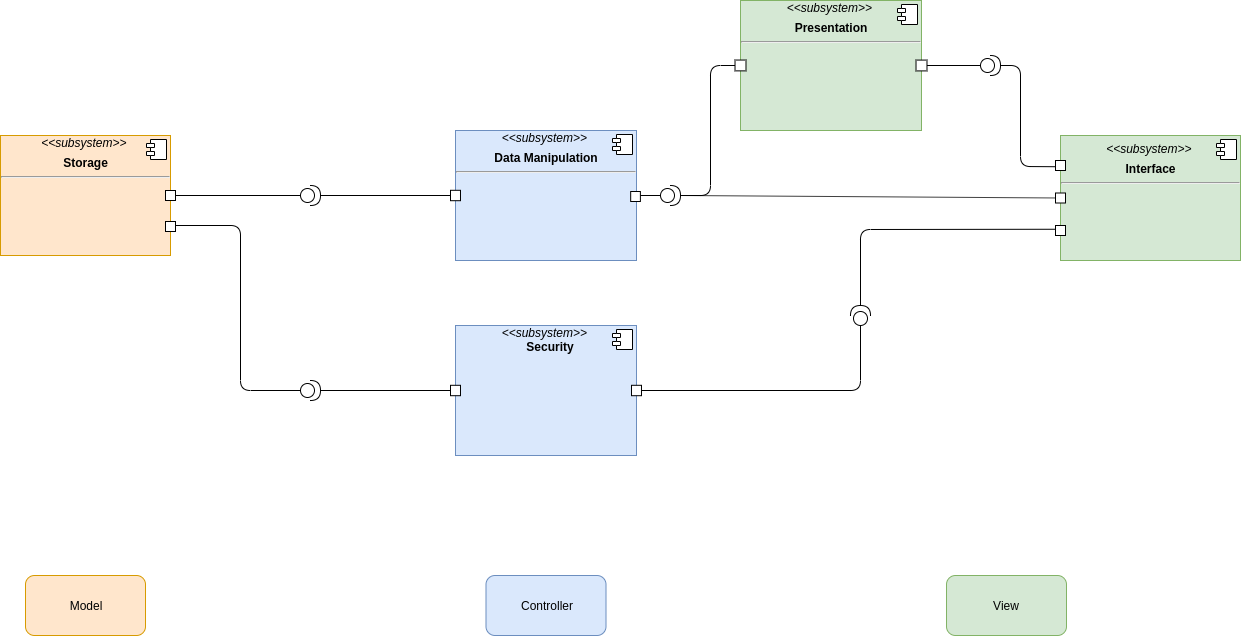

The diagram above was exported from draw.io. Its source (the exported page's mxGraphModel, read from the mxfile embedded in the PNG):
<mxGraphModel dx="1902" dy="2146" grid="1" gridSize="10" guides="1" tooltips="1" connect="1" arrows="1" fold="1" page="1" pageScale="1" pageWidth="850" pageHeight="1100" math="0" shadow="0">
  <root>
    <mxCell id="0" />
    <mxCell id="1" parent="0" />
    <mxCell id="JmERBi2HMua15yTSLkXe-48" value="" style="endArrow=none;html=1;entryX=1;entryY=0.5;entryDx=0;entryDy=0;exitX=0;exitY=0.5;exitDx=0;exitDy=0;exitPerimeter=0;" edge="1" parent="1" source="JmERBi2HMua15yTSLkXe-49" target="JmERBi2HMua15yTSLkXe-2">
      <mxGeometry width="50" height="50" relative="1" as="geometry">
        <mxPoint x="390" y="345" as="sourcePoint" />
        <mxPoint x="260" y="180" as="targetPoint" />
        <Array as="points" />
      </mxGeometry>
    </mxCell>
    <mxCell id="JmERBi2HMua15yTSLkXe-55" value="" style="endArrow=none;html=1;exitX=1;exitY=0.5;exitDx=0;exitDy=0;exitPerimeter=0;entryX=0;entryY=0.5;entryDx=0;entryDy=0;" edge="1" parent="1" source="JmERBi2HMua15yTSLkXe-49" target="BA3Uctgy7FI61tzgkYr2-50">
      <mxGeometry width="50" height="50" relative="1" as="geometry">
        <mxPoint x="410" y="345" as="sourcePoint" />
        <mxPoint x="545" y="345" as="targetPoint" />
        <Array as="points" />
      </mxGeometry>
    </mxCell>
    <mxCell id="9Q_eMgQdC3ptxLpq8LQD-27" value="" style="endArrow=none;html=1;entryX=1;entryY=0.5;entryDx=0;entryDy=0;exitX=0;exitY=0.5;exitDx=0;exitDy=0;exitPerimeter=0;" parent="1" source="9Q_eMgQdC3ptxLpq8LQD-26" target="BA3Uctgy7FI61tzgkYr2-50" edge="1">
      <mxGeometry width="50" height="50" relative="1" as="geometry">
        <mxPoint x="775.5" y="320" as="sourcePoint" />
        <mxPoint x="913.375" y="532.9260692026651" as="targetPoint" />
        <Array as="points" />
      </mxGeometry>
    </mxCell>
    <mxCell id="9Q_eMgQdC3ptxLpq8LQD-29" value="" style="endArrow=none;html=1;exitX=0;exitY=0.5;exitDx=0;exitDy=0;entryX=1;entryY=0.5;entryDx=0;entryDy=0;entryPerimeter=0;" parent="1" source="BA3Uctgy7FI61tzgkYr2-32" edge="1" target="9Q_eMgQdC3ptxLpq8LQD-26">
      <mxGeometry width="50" height="50" relative="1" as="geometry">
        <mxPoint x="755.5" y="480" as="sourcePoint" />
        <mxPoint x="855.5" y="370" as="targetPoint" />
        <Array as="points">
          <mxPoint x="790" y="10" />
          <mxPoint x="790" y="140" />
        </Array>
      </mxGeometry>
    </mxCell>
    <mxCell id="JmERBi2HMua15yTSLkXe-34" style="rounded=1;orthogonalLoop=1;jettySize=auto;html=1;exitX=1;exitY=0.5;exitDx=0;exitDy=0;exitPerimeter=0;endArrow=none;endFill=0;entryX=0;entryY=0.75;entryDx=0;entryDy=0;elbow=vertical;" edge="1" parent="1" source="JmERBi2HMua15yTSLkXe-33" target="BA3Uctgy7FI61tzgkYr2-8">
      <mxGeometry relative="1" as="geometry">
        <mxPoint x="810" y="-50" as="targetPoint" />
        <Array as="points">
          <mxPoint x="940" y="174" />
        </Array>
      </mxGeometry>
    </mxCell>
    <mxCell id="9Q_eMgQdC3ptxLpq8LQD-95" value="" style="endArrow=none;html=1;exitX=1;exitY=0.5;exitDx=0;exitDy=0;exitPerimeter=0;entryX=0;entryY=0.5;entryDx=0;entryDy=0;" parent="1" source="9Q_eMgQdC3ptxLpq8LQD-91" target="BA3Uctgy7FI61tzgkYr2-10" edge="1">
      <mxGeometry width="50" height="50" relative="1" as="geometry">
        <mxPoint x="210" y="240" as="sourcePoint" />
        <mxPoint x="270" y="190" as="targetPoint" />
        <Array as="points" />
      </mxGeometry>
    </mxCell>
    <mxCell id="9Q_eMgQdC3ptxLpq8LQD-100" value="" style="rounded=1;orthogonalLoop=1;jettySize=auto;html=1;endArrow=none;endFill=0;edgeStyle=orthogonalEdgeStyle;entryX=0;entryY=0.5;entryDx=0;entryDy=0;entryPerimeter=0;exitX=1;exitY=0.5;exitDx=0;exitDy=0;" parent="1" source="BA3Uctgy7FI61tzgkYr2-10" target="JmERBi2HMua15yTSLkXe-33" edge="1">
      <mxGeometry relative="1" as="geometry">
        <mxPoint x="800" y="410" as="sourcePoint" />
        <mxPoint x="755.5" y="170" as="targetPoint" />
      </mxGeometry>
    </mxCell>
    <mxCell id="BA3Uctgy7FI61tzgkYr2-50" value="&lt;i&gt;&amp;lt;&amp;lt;subsystem&amp;gt;&amp;gt;&lt;/i&gt;&lt;b&gt;&amp;nbsp;&lt;/b&gt;&lt;p style=&quot;margin: 6px 0px 0px&quot;&gt;&lt;b&gt;Data Manipulation&lt;/b&gt;&lt;/p&gt;&lt;hr&gt;&lt;p style=&quot;margin: 0px ; margin-left: 8px&quot;&gt;&lt;br&gt;&lt;/p&gt;" style="align=center;overflow=fill;html=1;fillColor=#dae8fc;strokeColor=#6c8ebf;" parent="1" vertex="1">
      <mxGeometry x="535" y="75" width="181" height="130" as="geometry" />
    </mxCell>
    <mxCell id="BA3Uctgy7FI61tzgkYr2-51" value="" style="shape=component;jettyWidth=8;jettyHeight=4;" parent="BA3Uctgy7FI61tzgkYr2-50" vertex="1">
      <mxGeometry x="1" width="20" height="20" relative="1" as="geometry">
        <mxPoint x="-24" y="4" as="offset" />
      </mxGeometry>
    </mxCell>
    <mxCell id="JmERBi2HMua15yTSLkXe-32" value="" style="html=1;points=[];perimeter=orthogonalPerimeter;" vertex="1" parent="BA3Uctgy7FI61tzgkYr2-50">
      <mxGeometry x="175.1769436997319" y="61" width="9.705093833780161" height="10" as="geometry" />
    </mxCell>
    <mxCell id="JmERBi2HMua15yTSLkXe-57" value="" style="html=1;points=[];perimeter=orthogonalPerimeter;" vertex="1" parent="BA3Uctgy7FI61tzgkYr2-50">
      <mxGeometry x="-4.995400183992615" y="59.80000000000001" width="9.990800367985283" height="10.4" as="geometry" />
    </mxCell>
    <mxCell id="BA3Uctgy7FI61tzgkYr2-10" value="&lt;i&gt;&amp;lt;&amp;lt;subsystem&amp;gt;&amp;gt;&lt;/i&gt;&lt;b&gt;&amp;nbsp;&lt;/b&gt;&lt;p style=&quot;margin: 0px ; margin-left: 8px&quot;&gt;&lt;b&gt;Security&lt;/b&gt;&lt;/p&gt;" style="align=center;overflow=fill;html=1;fillColor=#dae8fc;strokeColor=#6c8ebf;" parent="1" vertex="1">
      <mxGeometry x="535" y="270" width="181" height="130" as="geometry" />
    </mxCell>
    <mxCell id="BA3Uctgy7FI61tzgkYr2-11" value="" style="shape=component;jettyWidth=8;jettyHeight=4;" parent="BA3Uctgy7FI61tzgkYr2-10" vertex="1">
      <mxGeometry x="1" width="20" height="20" relative="1" as="geometry">
        <mxPoint x="-24" y="4" as="offset" />
      </mxGeometry>
    </mxCell>
    <mxCell id="9Q_eMgQdC3ptxLpq8LQD-94" value="" style="html=1;points=[];perimeter=orthogonalPerimeter;" parent="BA3Uctgy7FI61tzgkYr2-10" vertex="1">
      <mxGeometry x="-4.995400183992642" y="59.800000000000004" width="9.990800367985283" height="10.4" as="geometry" />
    </mxCell>
    <mxCell id="BA3Uctgy7FI61tzgkYr2-32" value="&lt;i&gt;&amp;lt;&amp;lt;subsystem&amp;gt;&amp;gt;&lt;/i&gt;&lt;b&gt;&amp;nbsp;&lt;/b&gt;&lt;p style=&quot;margin: 6px 0px 0px&quot;&gt;&lt;b&gt;Presentation&lt;/b&gt;&lt;/p&gt;&lt;hr&gt;&lt;p style=&quot;margin: 0px ; margin-left: 8px&quot;&gt;&lt;br&gt;&lt;/p&gt;" style="align=center;overflow=fill;html=1;fillColor=#d5e8d4;strokeColor=#82b366;" parent="1" vertex="1">
      <mxGeometry x="820" y="-55" width="181" height="130" as="geometry" />
    </mxCell>
    <mxCell id="BA3Uctgy7FI61tzgkYr2-33" value="" style="shape=component;jettyWidth=8;jettyHeight=4;" parent="BA3Uctgy7FI61tzgkYr2-32" vertex="1">
      <mxGeometry x="1" width="20" height="20" relative="1" as="geometry">
        <mxPoint x="-24" y="4" as="offset" />
      </mxGeometry>
    </mxCell>
    <mxCell id="9Q_eMgQdC3ptxLpq8LQD-53" value="" style="html=1;points=[];perimeter=orthogonalPerimeter;" parent="BA3Uctgy7FI61tzgkYr2-32" vertex="1">
      <mxGeometry x="175.5151515151515" y="59.58333333333333" width="10.969696969696969" height="10.833333333333332" as="geometry" />
    </mxCell>
    <mxCell id="JmERBi2HMua15yTSLkXe-56" value="" style="html=1;points=[];perimeter=orthogonalPerimeter;" vertex="1" parent="BA3Uctgy7FI61tzgkYr2-32">
      <mxGeometry x="-5.484848484848499" y="59.54166666666666" width="10.969696969696969" height="10.833333333333332" as="geometry" />
    </mxCell>
    <mxCell id="9Q_eMgQdC3ptxLpq8LQD-26" value="" style="shape=providedRequiredInterface;html=1;verticalLabelPosition=bottom;rotation=0;" parent="1" vertex="1">
      <mxGeometry x="740" y="130" width="20" height="20" as="geometry" />
    </mxCell>
    <mxCell id="9Q_eMgQdC3ptxLpq8LQD-28" value="" style="endArrow=none;html=1;exitX=1;exitY=0.5;exitDx=0;exitDy=0;exitPerimeter=0;entryX=0;entryY=0.5;entryDx=0;entryDy=0;" parent="1" source="9Q_eMgQdC3ptxLpq8LQD-26" target="BA3Uctgy7FI61tzgkYr2-8" edge="1">
      <mxGeometry width="50" height="50" relative="1" as="geometry">
        <mxPoint x="570" y="320" as="sourcePoint" />
        <mxPoint x="670" y="-40" as="targetPoint" />
        <Array as="points" />
      </mxGeometry>
    </mxCell>
    <mxCell id="9Q_eMgQdC3ptxLpq8LQD-63" value="" style="shape=providedRequiredInterface;html=1;verticalLabelPosition=bottom;rotation=0;" parent="1" vertex="1">
      <mxGeometry x="1060" width="20" height="20" as="geometry" />
    </mxCell>
    <mxCell id="9Q_eMgQdC3ptxLpq8LQD-64" value="" style="endArrow=none;html=1;exitX=1;exitY=0.5;exitDx=0;exitDy=0;exitPerimeter=0;entryX=0;entryY=0.5;entryDx=0;entryDy=0;entryPerimeter=0;" parent="1" source="9Q_eMgQdC3ptxLpq8LQD-53" target="9Q_eMgQdC3ptxLpq8LQD-63" edge="1">
      <mxGeometry width="50" height="50" relative="1" as="geometry">
        <mxPoint x="705.5" y="500" as="sourcePoint" />
        <mxPoint x="755.5" y="450" as="targetPoint" />
        <Array as="points" />
      </mxGeometry>
    </mxCell>
    <mxCell id="9Q_eMgQdC3ptxLpq8LQD-65" value="" style="endArrow=none;html=1;exitX=1;exitY=0.5;exitDx=0;exitDy=0;exitPerimeter=0;entryX=0;entryY=0.25;entryDx=0;entryDy=0;" parent="1" source="9Q_eMgQdC3ptxLpq8LQD-63" target="BA3Uctgy7FI61tzgkYr2-8" edge="1">
      <mxGeometry width="50" height="50" relative="1" as="geometry">
        <mxPoint x="550" y="310" as="sourcePoint" />
        <mxPoint x="640.2127659574471" y="-47.473684210526244" as="targetPoint" />
        <Array as="points">
          <mxPoint x="1100" y="10" />
          <mxPoint x="1100" y="111" />
        </Array>
      </mxGeometry>
    </mxCell>
    <mxCell id="9Q_eMgQdC3ptxLpq8LQD-91" value="" style="shape=providedRequiredInterface;html=1;verticalLabelPosition=bottom;rotation=0;" parent="1" vertex="1">
      <mxGeometry x="380" y="325" width="20" height="20" as="geometry" />
    </mxCell>
    <mxCell id="9Q_eMgQdC3ptxLpq8LQD-92" value="" style="endArrow=none;html=1;entryX=1;entryY=0.75;entryDx=0;entryDy=0;exitX=0;exitY=0.5;exitDx=0;exitDy=0;exitPerimeter=0;" parent="1" source="9Q_eMgQdC3ptxLpq8LQD-91" target="JmERBi2HMua15yTSLkXe-2" edge="1">
      <mxGeometry width="50" height="50" relative="1" as="geometry">
        <mxPoint x="330" y="650" as="sourcePoint" />
        <mxPoint x="550" y="622.5" as="targetPoint" />
        <Array as="points">
          <mxPoint x="320" y="335" />
          <mxPoint x="320" y="170" />
        </Array>
      </mxGeometry>
    </mxCell>
    <mxCell id="BA3Uctgy7FI61tzgkYr2-8" value="&lt;p style=&quot;margin: 6px 0px 0px&quot;&gt;&lt;i&gt;&amp;lt;&amp;lt;subsystem&amp;gt;&amp;gt;&lt;/i&gt;&lt;b&gt;&amp;nbsp;&lt;/b&gt;&lt;/p&gt;&lt;p style=&quot;margin: 6px 0px 0px&quot;&gt;&lt;b&gt;Interface&lt;/b&gt;&lt;/p&gt;&lt;hr&gt;&lt;p style=&quot;margin: 0px ; margin-left: 8px&quot;&gt;&lt;br&gt;&lt;/p&gt;" style="align=center;overflow=fill;html=1;fillColor=#d5e8d4;strokeColor=#82b366;" parent="1" vertex="1">
      <mxGeometry x="1140" y="80" width="180" height="125" as="geometry" />
    </mxCell>
    <mxCell id="BA3Uctgy7FI61tzgkYr2-9" value="" style="shape=component;jettyWidth=8;jettyHeight=4;" parent="BA3Uctgy7FI61tzgkYr2-8" vertex="1">
      <mxGeometry x="1" width="20" height="20" relative="1" as="geometry">
        <mxPoint x="-24" y="4" as="offset" />
      </mxGeometry>
    </mxCell>
    <mxCell id="JmERBi2HMua15yTSLkXe-43" value="" style="html=1;points=[];perimeter=orthogonalPerimeter;" vertex="1" parent="BA3Uctgy7FI61tzgkYr2-8">
      <mxGeometry x="-5" y="25" width="10" height="10" as="geometry" />
    </mxCell>
    <mxCell id="JmERBi2HMua15yTSLkXe-44" value="" style="html=1;points=[];perimeter=orthogonalPerimeter;" vertex="1" parent="BA3Uctgy7FI61tzgkYr2-8">
      <mxGeometry x="-5" y="57.5" width="10" height="10" as="geometry" />
    </mxCell>
    <mxCell id="JmERBi2HMua15yTSLkXe-42" value="" style="html=1;points=[];perimeter=orthogonalPerimeter;" vertex="1" parent="BA3Uctgy7FI61tzgkYr2-8">
      <mxGeometry x="-5" y="90" width="10" height="10" as="geometry" />
    </mxCell>
    <mxCell id="ktE9c-er-boRSKERayYa-3" value="Model" style="rounded=1;whiteSpace=wrap;html=1;fillColor=#ffe6cc;strokeColor=#d79b00;" parent="1" vertex="1">
      <mxGeometry x="105" y="520" width="120" height="60" as="geometry" />
    </mxCell>
    <mxCell id="ktE9c-er-boRSKERayYa-4" value="Controller" style="rounded=1;whiteSpace=wrap;html=1;fillColor=#dae8fc;strokeColor=#6c8ebf;" parent="1" vertex="1">
      <mxGeometry x="565.5" y="520" width="120" height="60" as="geometry" />
    </mxCell>
    <mxCell id="ktE9c-er-boRSKERayYa-5" value="View" style="rounded=1;whiteSpace=wrap;html=1;fillColor=#d5e8d4;strokeColor=#82b366;" parent="1" vertex="1">
      <mxGeometry x="1026" y="520" width="120" height="60" as="geometry" />
    </mxCell>
    <mxCell id="JmERBi2HMua15yTSLkXe-33" value="" style="shape=providedRequiredInterface;html=1;verticalLabelPosition=bottom;rotation=-90;" vertex="1" parent="1">
      <mxGeometry x="930" y="250" width="20" height="20" as="geometry" />
    </mxCell>
    <mxCell id="JmERBi2HMua15yTSLkXe-46" value="" style="group" vertex="1" connectable="0" parent="1">
      <mxGeometry x="80" y="80" width="170" height="120" as="geometry" />
    </mxCell>
    <mxCell id="JmERBi2HMua15yTSLkXe-47" value="" style="group" vertex="1" connectable="0" parent="JmERBi2HMua15yTSLkXe-46">
      <mxGeometry width="170" height="120" as="geometry" />
    </mxCell>
    <mxCell id="JmERBi2HMua15yTSLkXe-2" value="&lt;i&gt;&amp;lt;&amp;lt;subsystem&amp;gt;&amp;gt;&lt;/i&gt;&lt;b&gt;&amp;nbsp;&lt;/b&gt;&lt;p style=&quot;margin: 6px 0px 0px&quot;&gt;&lt;b&gt;Storage&lt;/b&gt;&lt;/p&gt;&lt;hr&gt;&lt;p style=&quot;margin: 0px ; margin-left: 8px&quot;&gt;&lt;br&gt;&lt;/p&gt;" style="align=center;overflow=fill;html=1;fillColor=#ffe6cc;strokeColor=#d79b00;" vertex="1" parent="JmERBi2HMua15yTSLkXe-47">
      <mxGeometry width="170" height="120" as="geometry" />
    </mxCell>
    <mxCell id="JmERBi2HMua15yTSLkXe-3" value="" style="shape=component;jettyWidth=8;jettyHeight=4;" vertex="1" parent="JmERBi2HMua15yTSLkXe-2">
      <mxGeometry x="1" width="20" height="20" relative="1" as="geometry">
        <mxPoint x="-24" y="4" as="offset" />
      </mxGeometry>
    </mxCell>
    <mxCell id="JmERBi2HMua15yTSLkXe-5" value="" style="html=1;points=[];perimeter=orthogonalPerimeter;" vertex="1" parent="JmERBi2HMua15yTSLkXe-2">
      <mxGeometry x="165" y="55" width="10" height="10" as="geometry" />
    </mxCell>
    <mxCell id="JmERBi2HMua15yTSLkXe-4" value="" style="html=1;points=[];perimeter=orthogonalPerimeter;" vertex="1" parent="JmERBi2HMua15yTSLkXe-2">
      <mxGeometry x="165" y="86" width="10" height="10" as="geometry" />
    </mxCell>
    <mxCell id="JmERBi2HMua15yTSLkXe-49" value="" style="shape=providedRequiredInterface;html=1;verticalLabelPosition=bottom;rotation=0;" vertex="1" parent="1">
      <mxGeometry x="380" y="130" width="20" height="20" as="geometry" />
    </mxCell>
    <mxCell id="JmERBi2HMua15yTSLkXe-58" value="" style="html=1;points=[];perimeter=orthogonalPerimeter;" vertex="1" parent="1">
      <mxGeometry x="711.0045998160074" y="329.8" width="9.990800367985283" height="10.4" as="geometry" />
    </mxCell>
  </root>
</mxGraphModel>